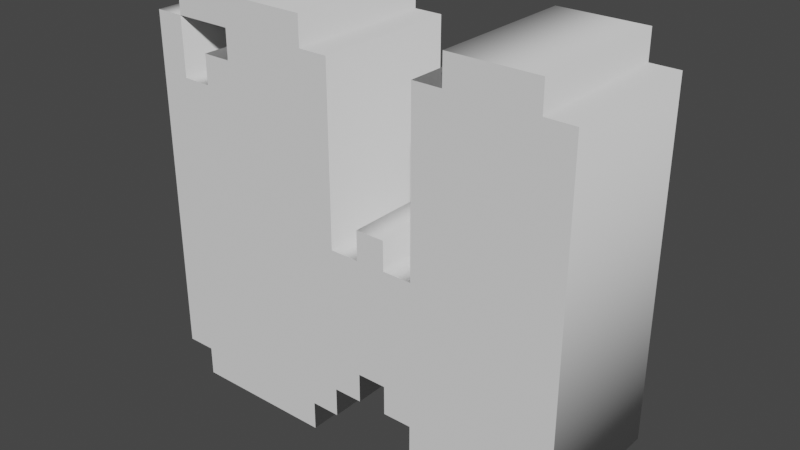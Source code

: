 # Source: LetterW.blend  (saved by Blender 3.4.6; exported with 4.5.12 LTS)
import bpy
from mathutils import Matrix  # noqa: F401  (used for matrix-valued properties, if any)

bpy.ops.wm.read_factory_settings(use_empty=True)
scene = bpy.context.scene
scene.name = 'Scene'

# ---- collections
col_collection = bpy.data.collections.new('Collection'); scene.collection.children.link(col_collection)

# ---- world
world_world = bpy.data.worlds.new('World'); scene.world = world_world
world_world.use_nodes = True; world_world.node_tree.nodes.clear()
_N = world_world.node_tree.nodes; _L = world_world.node_tree.links
n0 = _N.new('ShaderNodeOutputWorld'); n0.name = 'World Output'; n0.location = (300, 300)
n1 = _N.new('ShaderNodeBackground'); n1.name = 'Background'; n1.location = (10, 300)
n1.inputs[0].default_value = (0.05088, 0.05088, 0.05088, 1.0)
_L.new(n1.outputs[0], n0.inputs[0])
n0.is_active_output = True
world_world.color = (0.05088, 0.05088, 0.05088)
world_world.use_sun_shadow = False
world_world.sun_shadow_jitter_overblur = 0.0

# ---- meshes
me_text = bpy.data.meshes.new('Text')
me_text.from_pydata([(0.8824, 0.7647, 0.15), (0.8824, 0.05882, 0.15), (0.8235, 0.05882, 0.15), (0.8235, 0.0, 0.15), (0.6471, 0.0, 0.15), (0.6471, 0.05882, 0.15), (0.5882, 0.05882, 0.15), (0.5882, 0.1176, 0.15), (0.5294, 0.1176, 0.15), (0.5294, 0.1765, 0.15), (0.4706, 0.1765, 0.15), (0.4706, 0.1176, 0.15), (0.4118, 0.1176, 0.15), (0.4118, 0.05882, 0.15), (0.3529, 0.05882, 0.15), (0.3529, 0.0, 0.15), (0.05882, 0.0, 0.15), (0.05882, 0.05882, 0.15), (0.0, 0.05882, 0.15), (0.0, 0.7647, 0.15), (0.05882, 0.7647, 0.15), (0.05882, 0.6471, 0.15), (0.1176, 0.6471, 0.15), (0.1176, 0.7059, 0.15), (0.1765, 0.7059, 0.15), (0.1765, 0.7647, 0.15), (0.05882, 0.7647, 0.15), (0.05882, 0.8235, 0.15), (0.3529, 0.8235, 0.15), (0.3529, 0.7647, 0.15), (0.4118, 0.7647, 0.15), (0.4118, 0.4118, 0.15), (0.4706, 0.4118, 0.15), (0.4706, 0.4706, 0.15), (0.5294, 0.4706, 0.15), (0.5294, 0.4118, 0.15), (0.5882, 0.4118, 0.15), (0.5882, 0.7647, 0.15), (0.6471, 0.7647, 0.15), (0.6471, 0.8235, 0.15), (0.8235, 0.8235, 0.15), (0.8235, 0.7647, 0.15), (0.8824, 0.7647, -0.15), (0.8824, 0.05882, -0.15), (0.8235, 0.05882, -0.15), (0.8235, 0.0, -0.15), (0.6471, 0.0, -0.15), (0.6471, 0.05882, -0.15), (0.5882, 0.05882, -0.15), (0.5882, 0.1176, -0.15), (0.5294, 0.1176, -0.15), (0.5294, 0.1765, -0.15), (0.4706, 0.1765, -0.15), (0.4706, 0.1176, -0.15), (0.4118, 0.1176, -0.15), (0.4118, 0.05882, -0.15), (0.3529, 0.05882, -0.15), (0.3529, 0.0, -0.15), (0.05882, 0.0, -0.15), (0.05882, 0.05882, -0.15), (0.0, 0.05882, -0.15), (0.0, 0.7647, -0.15), (0.05882, 0.7647, -0.15), (0.05882, 0.6471, -0.15), (0.1176, 0.6471, -0.15), (0.1176, 0.7059, -0.15), (0.1765, 0.7059, -0.15), (0.1765, 0.7647, -0.15), (0.05882, 0.7647, -0.15), (0.05882, 0.8235, -0.15), (0.3529, 0.8235, -0.15), (0.3529, 0.7647, -0.15), (0.4118, 0.7647, -0.15), (0.4118, 0.4118, -0.15), (0.4706, 0.4118, -0.15), (0.4706, 0.4706, -0.15), (0.5294, 0.4706, -0.15), (0.5294, 0.4118, -0.15), (0.5882, 0.4118, -0.15), (0.5882, 0.7647, -0.15), (0.6471, 0.7647, -0.15), (0.6471, 0.8235, -0.15), (0.8235, 0.8235, -0.15), (0.8235, 0.7647, -0.15), (0.8824, 0.7647, -0.15), (0.8824, 0.7647, 0.15), (0.8824, 0.05882, -0.15), (0.8824, 0.05882, 0.15), (0.8235, 0.05882, -0.15), (0.8235, 0.05882, 0.15), (0.8235, 0.0, -0.15), (0.8235, 0.0, 0.15), (0.6471, 0.0, -0.15), (0.6471, 0.0, 0.15), (0.6471, 0.05882, -0.15), (0.6471, 0.05882, 0.15), (0.5882, 0.05882, -0.15), (0.5882, 0.05882, 0.15), (0.5882, 0.1176, -0.15), (0.5882, 0.1176, 0.15), (0.5294, 0.1176, -0.15), (0.5294, 0.1176, 0.15), (0.5294, 0.1765, -0.15), (0.5294, 0.1765, 0.15), (0.4706, 0.1765, -0.15), (0.4706, 0.1765, 0.15), (0.4706, 0.1176, -0.15), (0.4706, 0.1176, 0.15), (0.4118, 0.1176, -0.15), (0.4118, 0.1176, 0.15), (0.4118, 0.05882, -0.15), (0.4118, 0.05882, 0.15), (0.3529, 0.05882, -0.15), (0.3529, 0.05882, 0.15), (0.3529, 0.0, -0.15), (0.3529, 0.0, 0.15), (0.05882, 0.0, -0.15), (0.05882, 0.0, 0.15), (0.05882, 0.05882, -0.15), (0.05882, 0.05882, 0.15), (0.0, 0.05882, -0.15), (0.0, 0.05882, 0.15), (0.0, 0.7647, -0.15), (0.0, 0.7647, 0.15), (0.05882, 0.7647, -0.15), (0.05882, 0.7647, 0.15), (0.05882, 0.6471, -0.15), (0.05882, 0.6471, 0.15), (0.1176, 0.6471, -0.15), (0.1176, 0.6471, 0.15), (0.1176, 0.7059, -0.15), (0.1176, 0.7059, 0.15), (0.1765, 0.7059, -0.15), (0.1765, 0.7059, 0.15), (0.1765, 0.7647, -0.15), (0.1765, 0.7647, 0.15), (0.05882, 0.7647, -0.15), (0.05882, 0.7647, 0.15), (0.05882, 0.8235, -0.15), (0.05882, 0.8235, 0.15), (0.3529, 0.8235, -0.15), (0.3529, 0.8235, 0.15), (0.3529, 0.7647, -0.15), (0.3529, 0.7647, 0.15), (0.4118, 0.7647, -0.15), (0.4118, 0.7647, 0.15), (0.4118, 0.4118, -0.15), (0.4118, 0.4118, 0.15), (0.4706, 0.4118, -0.15), (0.4706, 0.4118, 0.15), (0.4706, 0.4706, -0.15), (0.4706, 0.4706, 0.15), (0.5294, 0.4706, -0.15), (0.5294, 0.4706, 0.15), (0.5294, 0.4118, -0.15), (0.5294, 0.4118, 0.15), (0.5882, 0.4118, -0.15), (0.5882, 0.4118, 0.15), (0.5882, 0.7647, -0.15), (0.5882, 0.7647, 0.15), (0.6471, 0.7647, -0.15), (0.6471, 0.7647, 0.15), (0.6471, 0.8235, -0.15), (0.6471, 0.8235, 0.15), (0.8235, 0.8235, -0.15), (0.8235, 0.8235, 0.15), (0.8235, 0.7647, -0.15), (0.8235, 0.7647, 0.15)], [], [(26, 28, 27), (26, 29, 28), (38, 40, 39), (38, 41, 40), (18, 20, 19), (18, 21, 20), (25, 29, 26), (24, 29, 25), (24, 30, 29), (24, 31, 30), (36, 38, 37), (36, 41, 38), (36, 0, 41), (36, 1, 0), (22, 24, 23), (22, 31, 24), (18, 22, 21), (18, 31, 22), (32, 34, 33), (32, 35, 34), (18, 32, 31), (18, 35, 32), (18, 36, 35), (18, 10, 36), (10, 9, 36), (9, 1, 36), (18, 12, 10), (12, 11, 10), (8, 7, 9), (7, 1, 9), (18, 13, 12), (6, 1, 7), (17, 13, 18), (16, 14, 17), (14, 13, 17), (16, 15, 14), (5, 1, 6), (4, 2, 5), (2, 1, 5), (4, 3, 2), (68, 69, 70), (68, 70, 71), (80, 81, 82), (80, 82, 83), (60, 61, 62), (60, 62, 63), (67, 68, 71), (66, 67, 71), (66, 71, 72), (66, 72, 73), (78, 79, 80), (78, 80, 83), (78, 83, 42), (78, 42, 43), (64, 65, 66), (64, 66, 73), (60, 63, 64), (60, 64, 73), (74, 75, 76), (74, 76, 77), (60, 73, 74), (60, 74, 77), (60, 77, 78), (60, 78, 52), (52, 78, 51), (51, 78, 43), (60, 52, 54), (54, 52, 53), (50, 51, 49), (49, 51, 43), (60, 54, 55), (48, 49, 43), (59, 60, 55), (58, 59, 56), (56, 59, 55), (58, 56, 57), (47, 48, 43), (46, 47, 44), (44, 47, 43), (46, 44, 45), (85, 87, 86, 84), (87, 89, 88, 86), (89, 91, 90, 88), (91, 93, 92, 90), (93, 95, 94, 92), (95, 97, 96, 94), (97, 99, 98, 96), (99, 101, 100, 98), (101, 103, 102, 100), (103, 105, 104, 102), (105, 107, 106, 104), (107, 109, 108, 106), (109, 111, 110, 108), (111, 113, 112, 110), (113, 115, 114, 112), (115, 117, 116, 114), (117, 119, 118, 116), (119, 121, 120, 118), (121, 123, 122, 120), (123, 125, 124, 122), (125, 127, 126, 124), (127, 129, 128, 126), (129, 131, 130, 128), (131, 133, 132, 130), (133, 135, 134, 132), (135, 137, 136, 134), (137, 139, 138, 136), (139, 141, 140, 138), (141, 143, 142, 140), (143, 145, 144, 142), (145, 147, 146, 144), (147, 149, 148, 146), (149, 151, 150, 148), (151, 153, 152, 150), (153, 155, 154, 152), (155, 157, 156, 154), (157, 159, 158, 156), (159, 161, 160, 158), (161, 163, 162, 160), (163, 165, 164, 162), (165, 167, 166, 164), (167, 85, 84, 166)])
me_text.polygons.foreach_set('use_smooth', [0, 0, 0, 0, 0, 0, 0, 0, 0, 0, 0, 0, 0, 0, 0, 0, 0, 0, 0, 0, 0, 0, 0, 0, 0, 0, 0, 0, 0, 0, 0, 0, 0, 0, 0, 0, 0, 0, 0, 0, 0, 0, 0, 0, 0, 0, 0, 0, 0, 0, 0, 0, 0, 0, 0, 0, 0, 0, 0, 0, 0, 0, 0, 0, 0, 0, 0, 0, 0, 0, 0, 0, 0, 0, 0, 0, 0, 0, 0, 0, 1, 1, 1, 1, 1, 1, 1, 1, 1, 1, 1, 1, 1, 1, 1, 1, 1, 1, 1, 1, 1, 1, 1, 1, 1, 1, 1, 1, 1, 1, 1, 1, 1, 1, 1, 1, 1, 1, 1, 1, 1, 1])
_uv = me_text.uv_layers.new(name='UVMap')
_uv.uv.foreach_set('vector', [0.6341, 0.0, 0.6829, 0.0, 0.6585, 0.0, 0.6341, 0.0, 0.7073, 0.0, 0.6829, 0.0, 0.9268, 0.0, 0.9756, 0.0, 0.9512, 0.0, 0.9268, 0.0, 1.0, 0.0, 0.9756, 0.0, 0.439, 0.0, 0.4878, 0.0, 0.4634, 0.0, 0.439, 0.0, 0.5122, 0.0, 0.4878, 0.0, 0.6098, 0.0, 0.7073, 0.0, 0.6341, 0.0, 0.5854, 0.0, 0.7073, 0.0, 0.6098, 0.0, 0.5854, 0.0, 0.7317, 0.0, 0.7073, 0.0, 0.5854, 0.0, 0.7561, 0.0, 0.7317, 0.0, 0.878, 0.0, 0.9268, 0.0, 0.9024, 0.0, 0.878, 0.0, 1.0, 0.0, 0.9268, 0.0, 0.878, 0.0, 0.0, 0.0, 1.0, 0.0, 0.878, 0.0, 0.02439, 0.0, 0.0, 0.0, 0.5366, 0.0, 0.5854, 0.0, 0.561, 0.0, 0.5366, 0.0, 0.7561, 0.0, 0.5854, 0.0, 0.439, 0.0, 0.5366, 0.0, 0.5122, 0.0, 0.439, 0.0, 0.7561, 0.0, 0.5366, 0.0, 0.7805, 0.0, 0.8293, 0.0, 0.8049, 0.0, 0.7805, 0.0, 0.8537, 0.0, 0.8293, 0.0, 0.439, 0.0, 0.7805, 0.0, 0.7561, 0.0, 0.439, 0.0, 0.8537, 0.0, 0.7805, 0.0, 0.439, 0.0, 0.878, 0.0, 0.8537, 0.0, 0.439, 0.0, 0.2439, 0.0, 0.878, 0.0, 0.2439, 0.0, 0.2195, 0.0, 0.878, 0.0, 0.2195, 0.0, 0.02439, 0.0, 0.878, 0.0, 0.439, 0.0, 0.2927, 0.0, 0.2439, 0.0, 0.2927, 0.0, 0.2683, 0.0, 0.2439, 0.0, 0.1951, 0.0, 0.1707, 0.0, 0.2195, 0.0, 0.1707, 0.0, 0.02439, 0.0, 0.2195, 0.0, 0.439, 0.0, 0.3171, 0.0, 0.2927, 0.0, 0.1463, 0.0, 0.02439, 0.0, 0.1707, 0.0, 0.4146, 0.0, 0.3171, 0.0, 0.439, 0.0, 0.3902, 0.0, 0.3415, 0.0, 0.4146, 0.0, 0.3415, 0.0, 0.3171, 0.0, 0.4146, 0.0, 0.3902, 0.0, 0.3659, 0.0, 0.3415, 0.0, 0.122, 0.0, 0.02439, 0.0, 0.1463, 0.0, 0.09756, 0.0, 0.04878, 0.0, 0.122, 0.0, 0.04878, 0.0, 0.02439, 0.0, 0.122, 0.0, 0.09756, 0.0, 0.07317, 0.0, 0.04878, 0.0, 0.6341, 0.0, 0.6585, 0.0, 0.6829, 0.0, 0.6341, 0.0, 0.6829, 0.0, 0.7073, 0.0, 0.9268, 0.0, 0.9512, 0.0, 0.9756, 0.0, 0.9268, 0.0, 0.9756, 0.0, 1.0, 0.0, 0.439, 0.0, 0.4634, 0.0, 0.4878, 0.0, 0.439, 0.0, 0.4878, 0.0, 0.5122, 0.0, 0.6098, 0.0, 0.6341, 0.0, 0.7073, 0.0, 0.5854, 0.0, 0.6098, 0.0, 0.7073, 0.0, 0.5854, 0.0, 0.7073, 0.0, 0.7317, 0.0, 0.5854, 0.0, 0.7317, 0.0, 0.7561, 0.0, 0.878, 0.0, 0.9024, 0.0, 0.9268, 0.0, 0.878, 0.0, 0.9268, 0.0, 1.0, 0.0, 0.878, 0.0, 1.0, 0.0, 0.0, 0.0, 0.878, 0.0, 0.0, 0.0, 0.02439, 0.0, 0.5366, 0.0, 0.561, 0.0, 0.5854, 0.0, 0.5366, 0.0, 0.5854, 0.0, 0.7561, 0.0, 0.439, 0.0, 0.5122, 0.0, 0.5366, 0.0, 0.439, 0.0, 0.5366, 0.0, 0.7561, 0.0, 0.7805, 0.0, 0.8049, 0.0, 0.8293, 0.0, 0.7805, 0.0, 0.8293, 0.0, 0.8537, 0.0, 0.439, 0.0, 0.7561, 0.0, 0.7805, 0.0, 0.439, 0.0, 0.7805, 0.0, 0.8537, 0.0, 0.439, 0.0, 0.8537, 0.0, 0.878, 0.0, 0.439, 0.0, 0.878, 0.0, 0.2439, 0.0, 0.2439, 0.0, 0.878, 0.0, 0.2195, 0.0, 0.2195, 0.0, 0.878, 0.0, 0.02439, 0.0, 0.439, 0.0, 0.2439, 0.0, 0.2927, 0.0, 0.2927, 0.0, 0.2439, 0.0, 0.2683, 0.0, 0.1951, 0.0, 0.2195, 0.0, 0.1707, 0.0, 0.1707, 0.0, 0.2195, 0.0, 0.02439, 0.0, 0.439, 0.0, 0.2927, 0.0, 0.3171, 0.0, 0.1463, 0.0, 0.1707, 0.0, 0.02439, 0.0, 0.4146, 0.0, 0.439, 0.0, 0.3171, 0.0, 0.3902, 0.0, 0.4146, 0.0, 0.3415, 0.0, 0.3415, 0.0, 0.4146, 0.0, 0.3171, 0.0, 0.3902, 0.0, 0.3415, 0.0, 0.3659, 0.0, 0.122, 0.0, 0.1463, 0.0, 0.02439, 0.0, 0.09756, 0.0, 0.122, 0.0, 0.04878, 0.0, 0.04878, 0.0, 0.122, 0.0, 0.02439, 0.0, 0.09756, 0.0, 0.04878, 0.0, 0.07317, 0.0, 0.0, 1.0, 0.02381, 1.0, 0.02381, 0.0, 0.0, 0.0, 0.02381, 1.0, 0.04762, 1.0, 0.04762, 0.0, 0.02381, 0.0, 0.04762, 1.0, 0.07143, 1.0, 0.07143, 0.0, 0.04762, 0.0, 0.07143, 1.0, 0.09524, 1.0, 0.09524, 0.0, 0.07143, 0.0, 0.09524, 1.0, 0.119, 1.0, 0.119, 0.0, 0.09524, 0.0, 0.119, 1.0, 0.1429, 1.0, 0.1429, 0.0, 0.119, 0.0, 0.1429, 1.0, 0.1667, 1.0, 0.1667, 0.0, 0.1429, 0.0, 0.1667, 1.0, 0.1905, 1.0, 0.1905, 0.0, 0.1667, 0.0, 0.1905, 1.0, 0.2143, 1.0, 0.2143, 0.0, 0.1905, 0.0, 0.2143, 1.0, 0.2381, 1.0, 0.2381, 0.0, 0.2143, 0.0, 0.2381, 1.0, 0.2619, 1.0, 0.2619, 0.0, 0.2381, 0.0, 0.2619, 1.0, 0.2857, 1.0, 0.2857, 0.0, 0.2619, 0.0, 0.2857, 1.0, 0.3095, 1.0, 0.3095, 0.0, 0.2857, 0.0, 0.3095, 1.0, 0.3333, 1.0, 0.3333, 0.0, 0.3095, 0.0, 0.3333, 1.0, 0.3571, 1.0, 0.3571, 0.0, 0.3333, 0.0, 0.3571, 1.0, 0.381, 1.0, 0.381, 0.0, 0.3571, 0.0, 0.381, 1.0, 0.4048, 1.0, 0.4048, 0.0, 0.381, 0.0, 0.4048, 1.0, 0.4286, 1.0, 0.4286, 0.0, 0.4048, 0.0, 0.4286, 1.0, 0.4524, 1.0, 0.4524, 0.0, 0.4286, 0.0, 0.4524, 1.0, 0.4762, 1.0, 0.4762, 0.0, 0.4524, 0.0, 0.4762, 1.0, 0.5, 1.0, 0.5, 0.0, 0.4762, 0.0, 0.5, 1.0, 0.5238, 1.0, 0.5238, 0.0, 0.5, 0.0, 0.5238, 1.0, 0.5476, 1.0, 0.5476, 0.0, 0.5238, 0.0, 0.5476, 1.0, 0.5714, 1.0, 0.5714, 0.0, 0.5476, 0.0, 0.5714, 1.0, 0.5952, 1.0, 0.5952, 0.0, 0.5714, 0.0, 0.5952, 1.0, 0.619, 1.0, 0.619, 0.0, 0.5952, 0.0, 0.619, 1.0, 0.6429, 1.0, 0.6429, 0.0, 0.619, 0.0, 0.6429, 1.0, 0.6667, 1.0, 0.6667, 0.0, 0.6429, 0.0, 0.6667, 1.0, 0.6905, 1.0, 0.6905, 0.0, 0.6667, 0.0, 0.6905, 1.0, 0.7143, 1.0, 0.7143, 0.0, 0.6905, 0.0, 0.7143, 1.0, 0.7381, 1.0, 0.7381, 0.0, 0.7143, 0.0, 0.7381, 1.0, 0.7619, 1.0, 0.7619, 0.0, 0.7381, 0.0, 0.7619, 1.0, 0.7857, 1.0, 0.7857, 0.0, 0.7619, 0.0, 0.7857, 1.0, 0.8095, 1.0, 0.8095, 0.0, 0.7857, 0.0, 0.8095, 1.0, 0.8333, 1.0, 0.8333, 0.0, 0.8095, 0.0, 0.8333, 1.0, 0.8571, 1.0, 0.8571, 0.0, 0.8333, 0.0, 0.8571, 1.0, 0.881, 1.0, 0.881, 0.0, 0.8571, 0.0, 0.881, 1.0, 0.9048, 1.0, 0.9048, 0.0, 0.881, 0.0, 0.9048, 1.0, 0.9286, 1.0, 0.9286, 0.0, 0.9048, 0.0, 0.9286, 1.0, 0.9524, 1.0, 0.9524, 0.0, 0.9286, 0.0, 0.9524, 1.0, 0.9762, 1.0, 0.9762, 0.0, 0.9524, 0.0, 0.9762, 1.0, 1.0, 1.0, 1.0, 0.0, 0.9762, 0.0])
me_text.auto_texspace = False
me_text.update()

# ---- objects
ob_text = bpy.data.objects.new('Text', me_text)

# ---- transforms, parenting, visibility, modifiers, constraints
ob_text.location = (0.0, 0.0, 0.0)
ob_text.rotation_euler = (-4.712, 2.22e-16, 2.22e-16)

# ---- collection membership
col_collection.objects.link(ob_text)

# ---- scene / render settings (as saved in the file)
scene.frame_start = 1; scene.frame_end = 250; scene.frame_set(1)
scene.render.engine = 'BLENDER_EEVEE_NEXT'
scene.cycles.sampling_pattern = 'TABULATED_SOBOL'
scene.cycles.use_light_tree = False
scene.view_settings.view_transform = 'Filmic'
bpy.context.view_layer.update()

# ---- added for rendering (the .blend has no active camera and no usable light): camera, sun
cam_auto = bpy.data.cameras.new('AutoCamera')
cam_auto.lens = 50.0
cam_auto.sensor_width = 36.0
cam_auto.clip_end = 1000.0
ob_auto_camera = bpy.data.objects.new('AutoCamera', cam_auto)
scene.collection.objects.link(ob_auto_camera)
ob_auto_camera.location = (1.59186, -1.38082, 1.33231)
ob_auto_camera.rotation_euler = (1.09748, -7.21219e-08, 0.694738)
scene.camera = ob_auto_camera
light_auto_sun = bpy.data.lights.new('AutoSun', 'SUN')
light_auto_sun.energy = 3.0
light_auto_sun.angle = 0.0523599
ob_auto_sun = bpy.data.objects.new('AutoSun', light_auto_sun)
scene.collection.objects.link(ob_auto_sun)
ob_auto_sun.rotation_euler = (0.872665, 0.174533, 0.523599)
bpy.context.view_layer.update()

